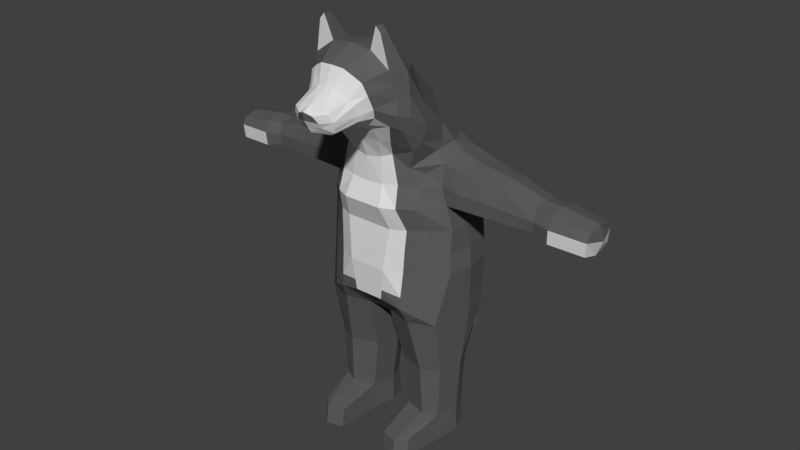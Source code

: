 # Source: werewolf.blend  (saved by Blender 2.79.0; exported with 4.5.12 LTS)
import bpy
from mathutils import Matrix  # noqa: F401  (used for matrix-valued properties, if any)

bpy.ops.wm.read_factory_settings(use_empty=True)
scene = bpy.context.scene
scene.name = 'Scene'

# ---- collections
col_collection_1 = bpy.data.collections.new('Collection 1'); scene.collection.children.link(col_collection_1)
col_collection_2 = bpy.data.collections.new('Collection 2'); scene.collection.children.link(col_collection_2)
col_collection_3 = bpy.data.collections.new('Collection 3'); scene.collection.children.link(col_collection_3)
col_collection_4 = bpy.data.collections.new('Collection 4'); scene.collection.children.link(col_collection_4)
col_collection_5 = bpy.data.collections.new('Collection 5'); scene.collection.children.link(col_collection_5)
col_collection_6 = bpy.data.collections.new('Collection 6'); scene.collection.children.link(col_collection_6)
col_collection_7 = bpy.data.collections.new('Collection 7'); scene.collection.children.link(col_collection_7)
col_collection_8 = bpy.data.collections.new('Collection 8'); scene.collection.children.link(col_collection_8)
col_collection_9 = bpy.data.collections.new('Collection 9'); scene.collection.children.link(col_collection_9)
col_collection_10 = bpy.data.collections.new('Collection 10'); scene.collection.children.link(col_collection_10)
col_collection_11 = bpy.data.collections.new('Collection 11'); scene.collection.children.link(col_collection_11)
col_collection_12 = bpy.data.collections.new('Collection 12'); scene.collection.children.link(col_collection_12)
col_collection_13 = bpy.data.collections.new('Collection 13'); scene.collection.children.link(col_collection_13)
col_collection_14 = bpy.data.collections.new('Collection 14'); scene.collection.children.link(col_collection_14)
col_collection_15 = bpy.data.collections.new('Collection 15'); scene.collection.children.link(col_collection_15)
col_collection_16 = bpy.data.collections.new('Collection 16'); scene.collection.children.link(col_collection_16)
col_collection_17 = bpy.data.collections.new('Collection 17'); scene.collection.children.link(col_collection_17)
col_collection_18 = bpy.data.collections.new('Collection 18'); scene.collection.children.link(col_collection_18)
col_collection_19 = bpy.data.collections.new('Collection 19'); scene.collection.children.link(col_collection_19)
col_collection_20 = bpy.data.collections.new('Collection 20'); scene.collection.children.link(col_collection_20)

# ---- materials (node trees are filled in below, after node groups)
mat_gray = bpy.data.materials.new('Gray')
mat_gray.alpha_threshold = 0.0
mat_gray.use_transparent_shadow = False
mat_gray.diffuse_color = (0.1107, 0.1107, 0.1107, 1.0)
mat_gray.specular_color = (0.1, 0.1, 0.1)
mat_gray.roughness = 0.5
mat_white = bpy.data.materials.new('White')
mat_white.alpha_threshold = 0.0
mat_white.use_transparent_shadow = False
mat_white.diffuse_color = (0.723, 0.723, 0.723, 1.0)
mat_white.roughness = 0.5

# ---- material node trees

# ---- world
world_world = bpy.data.worlds.new('World'); scene.world = world_world
world_world.color = (0.05088, 0.05088, 0.05088)
world_world.use_sun_shadow = False
world_world.sun_shadow_jitter_overblur = 0.0
world_world.cycles.sampling_method = 'MANUAL'

# ---- meshes
me_cube = bpy.data.meshes.new('Cube')
me_cube.from_pydata([(0.09386, 2.117, -0.3297), (0.09807, 2.151, -0.5382), (0.5344, 1.277, 1.144), (0.4092, 1.036, 1.005), (0.4775, 1.152, 1.642), (0.4751, 1.003, 1.2), (0.4867, 1.416, 1.358), (0.2436, 1.253, 1.921), (0.2436, 1.579, 1.563), (0.4838, 0.9152, 1.98), (0.2445, 0.9388, 2.17), (0.4206, 0.7265, 2.035), (0.2186, 0.7227, 2.179), (0.2207, 0.4904, 2.004), (0.1277, 0.4671, 2.059), (0.5234, 1.051, 1.286), (0.5306, 0.9019, 1.58), (0.4651, 0.7858, 1.772), (0.3355, 0.5451, 1.834), (0.4867, 0.8346, 1.458), (0.4879, 0.7629, 1.615), (0.354, 0.5977, 1.697), (0.3336, 0.9487, 0.8448), (0.2702, 0.9509, 1.137), (0.1799, 0.9087, 0.8235), (0.1575, 0.9145, 1.097), (0.4091, 0.7458, 1.508), (0.3331, 0.8473, 1.312), (0.2158, 0.737, 1.442), (0.3363, 0.6291, 1.604), (0.2388, 0.6645, 1.504), (0.1613, 0.677, 1.454), (0.1863, 0.3994, 1.836), (0.08232, 0.386, 1.89), (0.271, 0.4382, 1.758), (0.2846, 0.4663, 1.653), (0.2805, 0.4839, 1.603), (0.2372, 0.496, 1.558), (0.16, 0.5021, 1.541), (0.1864, 0.1927, 1.732), (0.121, 0.1843, 1.757), (0.2276, 0.2209, 1.657), (0.2276, 0.2372, 1.602), (0.2133, 0.2511, 1.548), (0.171, 0.2586, 1.521), (0.1201, 0.2626, 1.51), (0.07826, 0.1164, 1.711), (0.1203, 0.1534, 1.643), (0.1203, 0.1848, 1.591), (0.1077, 0.2057, 1.558), (0.08979, 0.2232, 1.526), (0.03883, 0.2278, 1.51), (0.2127, 0.8272, 1.292), (0.0415, 0.5017, 1.543), (0.3741, 0.775, 2.337), (0.3092, 0.784, 2.41), (0.3498, 0.7025, 2.358), (0.2993, 0.701, 2.413), (0.08307, 2.187, -0.3791), (0.08837, 2.332, -0.4615), (0.1015, 2.193, -0.5937), (0.09941, 2.386, -0.5272), (0.1179, 2.237, -0.7279), (0.1256, 2.556, -0.8623), (0.1339, 2.222, -0.9259), (0.1484, 2.618, -1.207), (0.1605, 2.193, -1.272), (0.1288, 2.551, -1.498), (0.1248, 2.291, -1.535), (0.06971, 2.451, -1.727), (0.07408, 2.394, -1.735), (0.6927, 1.157, -0.4629), (0.5361, 1.352, 1.236), (0.4429, 0.7561, 1.903), (0.5072, 0.9086, 1.78), (0.5578, 1.102, 1.438), (0.2954, 0.5193, 1.946), (0.2287, 0.4188, 1.797), (0.207, 0.2068, 1.694), (0.09927, 0.1349, 1.677), (0.1109, 2.083, -0.4264), (0.1154, 2.18, -0.4518), (0.1412, 2.277, -0.5285), (0.1579, 2.312, -0.6275), (0.1712, 2.404, -0.895), (0.198, 2.414, -1.24), (0.1692, 2.421, -1.516), (0.08526, 2.422, -1.731), (0.7337, 1.797, -0.4629), (0.0, 1.32, 1.951), (0.0, 1.624, 1.608), (0.0, 1.021, 2.175), (0.0, 0.7024, 2.21), (0.0, 0.4576, 2.069), (0.0, 0.7369, 1.421), (0.0, 0.3794, 1.896), (0.0, 0.1774, 1.777), (0.0, 0.08937, 1.708), (0.0, 0.08765, 1.743), (0.0, 0.2278, 1.51), (0.0, 0.9022, 0.8087), (0.0, 0.8181, 1.278), (0.0, 0.8967, 1.071), (0.0, 0.09787, 1.659), (0.0, 0.1438, 1.585), (0.0, 0.1621, 1.551), (0.0, 0.1812, 1.524), (0.0, 0.2121, 1.504), (0.0, 0.5017, 1.543), (0.0, 0.502, 1.542), (0.0, 2.124, -0.3232), (0.0, 2.162, -0.5102), (0.0, 2.201, -0.3624), (0.0, 2.352, -0.4481), (0.0, 2.193, -0.5924), (0.0, 2.408, -0.5067), (0.0, 2.218, -0.7249), (0.0, 2.589, -0.8488), (0.0, 2.205, -0.9232), (0.0, 2.676, -1.194), (0.0, 2.158, -1.268), (0.0, 2.582, -1.485), (0.0, 2.273, -1.533), (0.0, 2.451, -1.727), (0.0, 2.394, -1.735), (0.0, 2.472, -1.715), (0.0, 2.375, -1.734), (0.0, 0.09362, 1.683), (0.0, 2.433, -1.725), (0.2023, 0.8792, -0.08037), (0.2574, 0.9221, 0.3715), (0.2059, 0.8188, 0.6193), (0.2265, 2.145, -0.08037), (0.2574, 2.088, 0.2715), (0.2059, 2.121, 0.6193), (0.7437, 1.247, -0.08037), (0.7377, 1.27, 0.3703), (0.6739, 1.254, 0.6193), (0.7437, 1.813, -0.08037), (0.7377, 1.771, 0.3167), (0.6739, 1.782, 0.6193), (0.175, 1.656, -1.214), (0.175, 1.231, -1.242), (0.6503, 1.231, -1.242), (0.6503, 1.656, -1.214), (0.7289, 1.79, -0.6435), (0.6687, 1.115, -0.6435), (0.2537, 1.85, 1.191), (0.6365, 1.272, 1.037), (0.6296, 1.753, 1.066), (0.1239, 1.08, -0.6435), (0.1239, 1.894, -0.6435), (0.1607, 2.008, 1.004), (0.1567, 0.9012, -0.4248), (0.4003, 1.89, 1.004), (0.5612, 1.962, -0.5114), (0.4963, 1.159, 0.9428), (0.53, 1.003, -0.5471), (0.497, 1.002, 0.6193), (0.5591, 1.103, 0.381), (0.5417, 1.045, -0.08037), (0.497, 1.978, 0.6193), (0.5591, 1.942, 0.286), (0.5417, 2.008, -0.08037), (0.703, 1.509, -1.224), (0.6296, 1.518, 1.106), (0.08307, 1.557, -0.6435), (0.1225, 1.509, -1.224), (0.0, 1.602, -0.6435), (0.7541, 1.557, -0.6435), (0.8004, 1.5, -0.08037), (0.7377, 1.518, 0.3435), (0.7059, 1.518, 0.5223), (0.4603, 1.145, -1.248), (0.4163, 1.732, -1.209), (0.7334, 1.797, 0.123), (0.4341, 1.991, -0.6435), (0.4267, 1.789, 1.148), (0.4029, 1.007, -0.6435), (0.368, 0.9224, -0.471), (0.3809, 2.041, -0.479), (0.281, 1.949, 1.004), (0.3847, 2.087, -0.08037), (0.4089, 2.009, 0.2788), (0.352, 2.049, 0.6193), (0.3847, 0.9651, -0.08037), (0.4089, 0.9897, 0.3751), (0.352, 0.8906, 0.6193), (0.5533, 1.521, 1.173), (0.7967, 1.252, 0.6272), (0.7967, 1.784, 0.6272), (0.859, 1.282, 0.9901), (0.859, 1.755, 0.9901), (0.859, 1.518, 1.03), (0.7967, 1.518, 0.576), (0.2409, 1.654, -1.8), (0.2409, 1.245, -1.8), (0.6219, 1.245, -1.8), (0.6219, 1.654, -1.8), (0.6655, 1.508, -1.8), (0.1975, 1.508, -1.8), (0.4768, 1.17, -1.8), (0.4312, 1.72, -1.8), (0.2409, 1.697, -2.11), (0.2409, 1.203, -2.11), (0.6219, 1.203, -2.11), (0.6219, 1.697, -2.11), (0.6655, 1.508, -2.11), (0.1975, 1.508, -2.11), (0.4768, 1.127, -2.11), (0.4312, 1.77, -2.11), (0.4802, 1.508, -2.11), (0.281, 0.7895, -1.91), (0.5618, 0.8424, -1.91), (0.4586, 0.736, -1.91), (0.281, 0.7651, -2.11), (0.5618, 0.818, -2.11), (0.4586, 0.7116, -2.11), (1.196, 1.299, 0.6122), (1.196, 1.736, 0.6122), (1.237, 1.331, 0.9299), (1.237, 1.704, 0.9299), (1.237, 1.518, 0.9679), (1.196, 1.517, 0.5611), (1.58, 1.334, 0.6094), (1.58, 1.703, 0.6094), (1.593, 1.367, 0.8357), (1.593, 1.671, 0.8357), (1.593, 1.519, 0.8668), (1.58, 1.519, 0.566), (1.758, 1.296, 0.5687), (1.758, 1.738, 0.5687), (1.774, 1.335, 0.8282), (1.774, 1.699, 0.8282), (1.774, 1.517, 0.8684), (1.758, 1.517, 0.5128), (1.593, 1.367, 0.8357), (0.4854, 1.083, 0.8114), (0.1833, 2.082, 0.8114), (0.6282, 1.799, 0.8114), (0.6282, 1.238, 0.8114), (0.4487, 1.952, 0.8114), (0.3165, 2.017, 0.8114), (0.7957, 1.8, 0.7894), (0.7957, 1.237, 0.7894), (1.194, 1.75, 0.7543), (1.194, 1.286, 0.7543), (1.587, 1.715, 0.7225), (1.587, 1.323, 0.7225), (1.766, 1.752, 0.7144), (1.766, 1.283, 0.7144), (2.133, 1.327, 0.5527), (2.133, 1.706, 0.5527), (2.152, 1.361, 0.7694), (2.152, 1.672, 0.7694), (2.152, 1.516, 0.8089), (2.133, 1.516, 0.4976), (2.142, 1.717, 0.6965), (2.142, 1.316, 0.6965), (2.198, 1.517, 0.6577), (0.0, 0.9221, 0.3715), (0.0, 0.8792, -0.08037), (0.0, 1.088, -0.6435), (0.0, 1.865, -0.6326), (0.0, 1.898, 1.24), (0.0, 2.102, -0.4436), (0.0, 0.9012, -0.4248), (0.0, 2.008, 1.004), (0.0, 0.8188, 0.6193), (0.0, 2.163, -0.0745), (0.0, 2.088, 0.2715), (0.0, 2.121, 0.6193), (0.0, 1.557, -0.6435), (0.0, 2.082, 0.8114), (0.5445, 1.066, 0.1485), (0.2266, 0.899, 0.1551), (0.2419, 2.116, 0.1076), (0.7334, 1.252, 0.1412), (0.5445, 1.98, 0.1125), (0.7693, 1.513, 0.1321), (0.3938, 0.9764, 0.1526), (0.3938, 2.052, 0.1101), (0.0, 2.127, 0.1113), (0.0, 0.899, 0.1551), (0.1713, 0.8941, -0.3144), (0.5338, 1.017, -0.3974), (0.5549, 1.977, -0.3732), (0.7689, 1.539, -0.4629), (0.3734, 0.9361, -0.3457), (0.3821, 2.056, -0.3511), (0.0, 0.8941, -0.3144)], [(272, 168)], [(8, 4, 6), (17, 21, 20), (90, 7, 8), (7, 91, 10), (7, 9, 4), (12, 55, 10), (10, 92, 12), (12, 13, 11), (92, 14, 12), (74, 17, 16), (72, 15, 2), (75, 16, 15), (73, 18, 17), (15, 19, 5), (2, 5, 3), (16, 20, 19), (3, 23, 22), (5, 27, 23), (19, 26, 27), (20, 29, 26), (46, 127, 79), (98, 97, 46), (157, 285, 288, 179), (153, 284, 290, 266), (55, 56, 54), (11, 54, 56), (10, 54, 9), (1, 114, 60), (110, 58, 112), (80, 1, 81), (60, 83, 82), (112, 59, 113), (1, 82, 81), (62, 84, 83), (60, 116, 62), (59, 115, 113), (63, 119, 117), (61, 117, 115), (62, 118, 64), (64, 120, 66), (64, 85, 84), (84, 65, 63), (83, 63, 61), (81, 59, 58), (82, 61, 59), (80, 58, 0), (79, 103, 47), (11, 76, 73), (4, 74, 75), (6, 75, 72), (9, 73, 74), (8, 7, 4), (17, 18, 21), (90, 89, 7), (7, 89, 91), (7, 10, 9), (12, 57, 55), (10, 91, 92), (12, 14, 13), (92, 93, 14), (74, 73, 17), (72, 75, 15), (75, 74, 16), (73, 76, 18), (15, 16, 19), (2, 15, 5), (16, 17, 20), (3, 5, 23), (5, 19, 27), (19, 20, 26), (20, 21, 29), (46, 97, 127), (55, 57, 56), (11, 9, 54), (10, 55, 54), (1, 111, 114), (110, 0, 58), (60, 62, 83), (112, 58, 59), (1, 60, 82), (62, 64, 84), (60, 114, 116), (59, 61, 115), (63, 65, 119), (61, 63, 117), (62, 116, 118), (64, 118, 120), (64, 66, 85), (84, 85, 65), (83, 84, 63), (81, 82, 59), (82, 83, 61), (80, 81, 58), (80, 0, 289, 180), (79, 127, 103), (11, 13, 76), (4, 9, 74), (6, 4, 75), (9, 11, 73), (22, 25, 24), (26, 30, 28), (28, 31, 94), (13, 33, 32), (29, 37, 30), (21, 36, 29), (21, 34, 35), (76, 32, 77), (93, 33, 14), (30, 38, 31), (37, 43, 44), (77, 39, 78), (33, 96, 40), (38, 44, 45), (35, 43, 36), (32, 40, 39), (35, 41, 42), (96, 46, 40), (45, 50, 51), (43, 48, 49), (39, 40, 46), (41, 48, 42), (44, 49, 50), (39, 79, 78), (94, 52, 28), (28, 27, 26), (52, 23, 27), (101, 25, 52), (102, 24, 25), (51, 106, 107), (49, 104, 105), (47, 104, 48), (50, 105, 106), (45, 53, 38), (109, 51, 107), (31, 38, 53), (12, 56, 57), (65, 121, 119), (67, 125, 121), (66, 122, 68), (85, 68, 86), (128, 69, 87), (68, 126, 70), (68, 87, 86), (86, 69, 67), (128, 70, 126), (85, 67, 65), (78, 47, 41), (77, 41, 34), (18, 77, 34), (109, 99, 108), (128, 123, 125), (124, 128, 126), (22, 23, 25), (26, 29, 30), (28, 30, 31), (13, 14, 33), (29, 36, 37), (21, 35, 36), (21, 18, 34), (76, 13, 32), (93, 95, 33), (30, 37, 38), (37, 36, 43), (77, 32, 39), (33, 95, 96), (38, 37, 44), (35, 42, 43), (32, 33, 40), (35, 34, 41), (96, 98, 46), (45, 44, 50), (43, 42, 48), (41, 47, 48), (44, 43, 49), (39, 46, 79), (94, 101, 52), (28, 52, 27), (52, 25, 23), (101, 102, 25), (102, 100, 24), (51, 50, 106), (49, 48, 104), (47, 103, 104), (50, 49, 105), (45, 51, 53), (109, 53, 51), (109, 94, 53), (94, 31, 53), (12, 11, 56), (65, 67, 121), (67, 69, 125), (66, 120, 122), (85, 66, 68), (128, 125, 69), (68, 122, 126), (68, 70, 87), (86, 87, 69), (128, 87, 70), (85, 86, 67), (78, 79, 47), (77, 78, 41), (18, 76, 77), (99, 107, 106), (109, 107, 99), (94, 109, 108), (169, 146, 143, 164), (281, 183, 162, 278), (183, 184, 161, 162), (277, 136, 159, 274), (270, 271, 134, 133), (178, 150, 142, 173), (110, 269, 132, 0), (166, 151, 141, 167), (241, 154, 149, 239), (265, 80, 151, 263), (272, 166, 150, 262), (282, 270, 133, 276), (136, 137, 158, 159), (71, 135, 160, 285), (176, 145, 144, 174), (181, 152, 147, 177), (262, 150, 153, 266), (240, 137, 189, 244), (180, 155, 145, 176), (242, 181, 154, 241), (142, 167, 200, 196), (287, 170, 135, 71), (279, 171, 136, 277), (273, 267, 152, 238), (144, 164, 199, 198), (289, 182, 163, 286), (240, 148, 156, 237), (178, 146, 157, 179), (171, 172, 137, 136), (288, 185, 129, 284), (280, 186, 130, 275), (186, 187, 131, 130), (286, 163, 138, 88), (278, 162, 139, 175), (162, 161, 140, 139), (139, 140, 172, 171), (174, 144, 198, 202), (175, 139, 171, 279), (88, 138, 170, 287), (239, 149, 192, 243), (263, 151, 166, 272), (150, 166, 167, 142), (145, 169, 164, 144), (149, 177, 188, 165), (159, 158, 187, 186), (274, 159, 186, 280), (285, 160, 185, 288), (150, 178, 179, 153), (148, 2, 3, 156), (0, 132, 182, 289), (141, 174, 202, 195), (238, 152, 181, 242), (80, 180, 176, 151), (154, 181, 177, 149), (237, 156, 3, 22), (151, 176, 174, 141), (165, 188, 2, 148), (146, 178, 173, 143), (133, 134, 184, 183), (276, 133, 183, 281), (143, 173, 201, 197), (193, 191, 220, 222), (189, 194, 223, 218), (235, 231, 252, 256), (165, 148, 191, 193), (137, 172, 194, 189), (149, 165, 193, 192), (172, 140, 190, 194), (202, 198, 206, 210), (196, 200, 208, 204), (204, 209, 217, 215), (209, 205, 216, 217), (164, 143, 197, 199), (173, 142, 196, 201), (167, 141, 195, 200), (211, 207, 205, 209), (210, 206, 207, 211), (203, 210, 211, 208), (208, 211, 209, 204), (199, 197, 205, 207), (198, 199, 207, 206), (200, 195, 203, 208), (195, 202, 210, 203), (213, 214, 217, 216), (214, 212, 215, 217), (196, 204, 215, 212), (205, 197, 213, 216), (197, 201, 214, 213), (201, 196, 212, 214), (218, 223, 229, 224), (194, 190, 219, 223), (243, 192, 221, 245), (192, 193, 222, 221), (244, 189, 218, 246), (227, 228, 234, 233), (246, 218, 224, 248), (223, 219, 225, 229), (231, 249, 257, 252), (222, 220, 226, 228), (245, 221, 227, 247), (221, 222, 228, 227), (233, 234, 255, 254), (224, 229, 235, 230), (248, 224, 230, 250), (229, 225, 231, 235), (228, 226, 232, 234), (247, 227, 233, 249), (225, 247, 249, 231), (236, 248, 250, 232), (219, 245, 247, 225), (220, 246, 248, 236), (191, 244, 246, 220), (190, 243, 245, 219), (230, 235, 256, 251), (158, 237, 22, 187), (134, 238, 242, 184), (140, 239, 243, 190), (137, 240, 237, 158), (271, 273, 238, 134), (184, 242, 241, 161), (148, 240, 244, 191), (187, 22, 24, 131), (161, 241, 239, 140), (259, 255, 253, 258), (257, 254, 255, 259), (252, 257, 259, 256), (256, 259, 258, 251), (250, 230, 251, 258), (234, 232, 253, 255), (249, 233, 254, 257), (232, 250, 258, 253), (131, 24, 100, 268), (130, 131, 268, 260), (152, 267, 264, 147), (284, 129, 261, 290), (275, 130, 260, 283), (6, 72, 188, 177), (8, 6, 177, 147), (90, 8, 147, 264), (72, 2, 188), (129, 275, 283, 261), (132, 276, 281, 182), (160, 274, 280, 185), (138, 175, 279, 170), (163, 278, 175, 138), (185, 280, 275, 129), (170, 279, 277, 135), (269, 282, 276, 132), (135, 277, 274, 160), (182, 281, 278, 163), (145, 88, 287, 169), (155, 286, 88, 145), (179, 288, 284, 153), (180, 289, 286, 155), (169, 287, 71, 146), (146, 71, 285, 157), (1, 80, 265, 111)])
me_cube.polygons.foreach_set('material_index', [0, 0, 0, 0, 0, 0, 0, 0, 0, 0, 0, 0, 0, 0, 0, 0, 0, 0, 0, 0, 0, 0, 0, 1, 0, 0, 0, 0, 0, 0, 0, 0, 0, 0, 0, 0, 0, 0, 0, 0, 0, 0, 0, 0, 0, 0, 0, 0, 0, 0, 0, 0, 0, 0, 0, 0, 0, 0, 0, 0, 0, 0, 0, 0, 0, 0, 0, 0, 0, 0, 0, 0, 0, 0, 0, 0, 0, 0, 0, 0, 0, 0, 0, 0, 0, 0, 0, 0, 0, 0, 0, 0, 0, 0, 0, 0, 0, 0, 0, 1, 1, 1, 1, 1, 1, 1, 1, 1, 1, 1, 1, 1, 1, 1, 1, 1, 1, 1, 1, 1, 1, 1, 1, 1, 1, 1, 1, 1, 1, 1, 1, 1, 1, 1, 1, 1, 1, 1, 1, 1, 1, 1, 1, 1, 1, 1, 1, 1, 1, 1, 1, 1, 1, 1, 1, 1, 1, 1, 1, 1, 1, 1, 1, 1, 1, 1, 1, 1, 1, 1, 1, 1, 1, 1, 1, 1, 1, 1, 1, 1, 1, 1, 1, 1, 1, 1, 1, 1, 1, 1, 1, 1, 1, 1, 1, 1, 1, 1, 1, 1, 1, 1, 1, 1, 1, 0, 0, 0, 0, 0, 0, 0, 0, 0, 0, 0, 0, 0, 0, 0, 0, 0, 0, 0, 0, 0, 0, 0, 0, 0, 0, 0, 0, 0, 1, 1, 1, 0, 0, 0, 0, 0, 0, 0, 0, 0, 0, 0, 0, 0, 0, 0, 0, 0, 0, 0, 0, 0, 0, 0, 0, 0, 0, 0, 0, 0, 0, 0, 1, 0, 0, 0, 0, 0, 0, 1, 1, 0, 0, 0, 1, 1, 1, 1, 0, 0, 0, 0, 0, 0, 0, 0, 0, 0, 0, 0, 0, 0, 0, 0, 0, 0, 1, 0, 0, 0, 0, 1, 0, 1, 0, 0, 0, 0, 0, 0, 0, 0, 1, 0, 0, 0, 0, 0, 0, 0, 1, 0, 0, 0, 1, 1, 1, 0, 0, 0, 1, 1, 0, 1, 1, 0, 0, 0, 0, 1, 0, 0, 0, 0, 1, 0, 0, 0, 0, 0, 0, 0, 0, 0, 0, 0])
me_cube.materials.append(mat_gray)
me_cube.materials.append(mat_white)
me_cube.use_remesh_preserve_volume = False
me_cube.use_remesh_preserve_attributes = False
me_cube.use_mirror_vertex_groups = False
me_cube.update()

# ---- objects
ob_dog = bpy.data.objects.new('dog', me_cube)

# ---- transforms, parenting, visibility, modifiers, constraints
ob_dog.location = (0.0, 0.0, 0.0)
ob_dog.lineart.crease_threshold = 0.0
_m = ob_dog.modifiers.new('Mirror', 'MIRROR')
_m.use_clip = True

# ---- collection membership
col_collection_1.objects.link(ob_dog)
col_collection_2.objects.link(ob_dog)
col_collection_3.objects.link(ob_dog)
col_collection_4.objects.link(ob_dog)
col_collection_5.objects.link(ob_dog)
col_collection_6.objects.link(ob_dog)
col_collection_7.objects.link(ob_dog)
col_collection_8.objects.link(ob_dog)
col_collection_9.objects.link(ob_dog)
col_collection_10.objects.link(ob_dog)
col_collection_11.objects.link(ob_dog)
col_collection_12.objects.link(ob_dog)
col_collection_13.objects.link(ob_dog)
col_collection_14.objects.link(ob_dog)
col_collection_15.objects.link(ob_dog)
col_collection_16.objects.link(ob_dog)
col_collection_17.objects.link(ob_dog)
col_collection_18.objects.link(ob_dog)
col_collection_19.objects.link(ob_dog)
col_collection_20.objects.link(ob_dog)

# ---- scene / render settings (as saved in the file)
scene.frame_start = 1; scene.frame_end = 250; scene.frame_set(1)
scene.render.engine = 'BLENDER_EEVEE_NEXT'
scene.render.resolution_percentage = 50
scene.render.dither_intensity = 0.0
scene.cycles.use_denoising = False
scene.cycles.samples = 128
scene.cycles.sampling_pattern = 'TABULATED_SOBOL'
scene.cycles.use_adaptive_sampling = False
scene.cycles.use_light_tree = False
scene.cycles.blur_glossy = 0.0
scene.cycles.sample_clamp_indirect = 0.0
scene.view_settings.view_transform = 'Standard'
bpy.context.view_layer.update()

# ---- added for rendering (the .blend has no active camera and no usable light): camera, sun
cam_auto = bpy.data.cameras.new('AutoCamera')
cam_auto.lens = 50.0
cam_auto.sensor_width = 36.0
cam_auto.clip_end = 1000.0
ob_auto_camera = bpy.data.objects.new('AutoCamera', cam_auto)
scene.collection.objects.link(ob_auto_camera)
ob_auto_camera.location = (6.30839, -6.1884, 5.19844)
ob_auto_camera.rotation_euler = (1.09748, -7.21219e-08, 0.694738)
scene.camera = ob_auto_camera
light_auto_sun = bpy.data.lights.new('AutoSun', 'SUN')
light_auto_sun.energy = 3.0
light_auto_sun.angle = 0.0523599
ob_auto_sun = bpy.data.objects.new('AutoSun', light_auto_sun)
scene.collection.objects.link(ob_auto_sun)
ob_auto_sun.rotation_euler = (0.872665, 0.174533, 0.523599)
bpy.context.view_layer.update()
